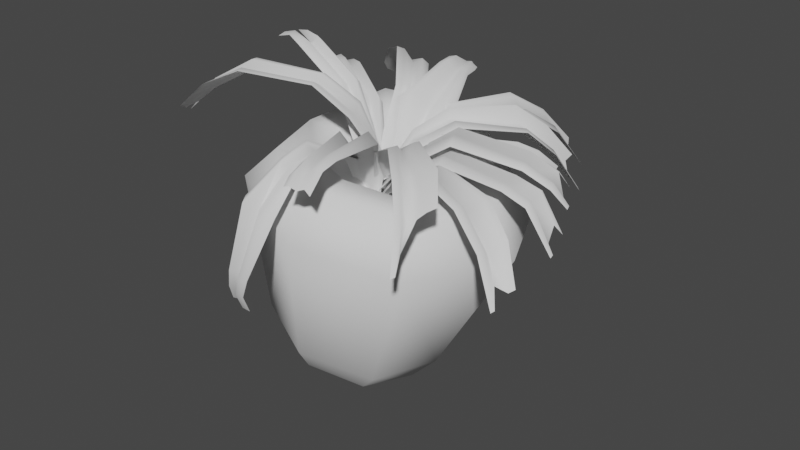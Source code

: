 # Source: Pflanzekokospalme.blend  (saved by Blender 2.80.75; exported with 4.5.12 LTS)
import bpy
from mathutils import Matrix  # noqa: F401  (used for matrix-valued properties, if any)

bpy.ops.wm.read_factory_settings(use_empty=True)
scene = bpy.context.scene
scene.name = 'Scene'

# ---- collections
col_collection = bpy.data.collections.new('Collection'); scene.collection.children.link(col_collection)

# ---- node groups
ng_auto_smooth = bpy.data.node_groups.new('Auto Smooth', 'GeometryNodeTree')
_s = ng_auto_smooth.interface.new_socket(name='Geometry', in_out='OUTPUT', socket_type='NodeSocketGeometry')
_s = ng_auto_smooth.interface.new_socket(name='Geometry', in_out='INPUT', socket_type='NodeSocketGeometry')
_s = ng_auto_smooth.interface.new_socket(name='Angle', in_out='INPUT', socket_type='NodeSocketFloat')
_s.subtype = 'ANGLE'
_s.min_value = 0.0
_s.max_value = 3.142
ng_auto_smooth.is_modifier = True
_N = ng_auto_smooth.nodes; _L = ng_auto_smooth.links
n0 = _N.new('NodeGroupOutput'); n0.name = 'Group Output'; n0.location = (480, -100)
n1 = _N.new('NodeGroupInput'); n1.name = 'Group Input'; n1.location = (-420, -300)
n2 = _N.new('NodeGroupInput'); n2.name = 'Group Input.001'; n2.location = (-60, -100)
n3 = _N.new('GeometryNodeSetShadeSmooth'); n3.name = 'Set Shade Smooth'; n3.location = (120, -100)
n3.domain = 'EDGE'
n4 = _N.new('GeometryNodeSetShadeSmooth'); n4.name = 'Set Shade Smooth.001'; n4.location = (300, -100)
n5 = _N.new('GeometryNodeInputMeshEdgeAngle'); n5.name = 'Edge Angle'; n5.location = (-420, -220)
n6 = _N.new('GeometryNodeInputEdgeSmooth'); n6.name = 'Is Edge Smooth'; n6.location = (-60, -160)
n7 = _N.new('GeometryNodeInputShadeSmooth'); n7.name = 'Is Face Smooth'; n7.location = (-240, -340)
n8 = _N.new('FunctionNodeBooleanMath'); n8.name = 'Boolean Math'; n8.location = (-60, -220)
n9 = _N.new('FunctionNodeCompare'); n9.name = 'Compare'; n9.location = (-240, -180)
n9.operation = 'LESS_EQUAL'
_L.new(n5.outputs[0], n9.inputs[0])
_L.new(n4.outputs[0], n0.inputs[0])
_L.new(n1.outputs[1], n9.inputs[1])
_L.new(n9.outputs[0], n8.inputs[0])
_L.new(n7.outputs[0], n8.inputs[1])
_L.new(n2.outputs[0], n3.inputs[0])
_L.new(n6.outputs[0], n3.inputs[1])
_L.new(n3.outputs[0], n4.inputs[0])
_L.new(n8.outputs[0], n3.inputs[2])
n0.is_active_output = True

# ---- world
world_world = bpy.data.worlds.new('World'); scene.world = world_world
world_world.use_nodes = True; world_world.node_tree.nodes.clear()
_N = world_world.node_tree.nodes; _L = world_world.node_tree.links
n0 = _N.new('ShaderNodeOutputWorld'); n0.name = 'World Output'; n0.location = (300, 300)
n1 = _N.new('ShaderNodeBackground'); n1.name = 'Background'; n1.location = (10, 300)
n1.inputs[0].default_value = (0.05088, 0.05088, 0.05088, 1.0)
_L.new(n1.outputs[0], n0.inputs[0])
n0.is_active_output = True
world_world.color = (0.05088, 0.05088, 0.05088)
world_world.use_sun_shadow = False
world_world.sun_shadow_jitter_overblur = 0.0

# ---- meshes
me_cylinder = bpy.data.meshes.new('Cylinder')
me_cylinder.from_pydata([(-0.4966, 0.9333, -0.8431), (-0.4056, 1.319, 2.136), (0.142, 0.6277, -0.8095), (0.5078, 0.9105, 1.89), (0.3852, -0.009997, -0.7845), (0.853, -0.0006266, 2.067), (0.1021, -0.6007, -0.7992), (0.3392, -0.9201, 1.995), (-0.5738, -0.8256, -0.7965), (-0.4721, -1.321, 2.069), (-1.127, -0.5928, -0.7684), (-1.413, -0.9126, 1.922), (-1.405, -0.03137, -0.7215), (-1.675, -0.07654, 1.828), (-1.101, 0.6226, -0.7977), (-1.387, 0.8863, 2.061), (-0.519, 1.253, -0.4432), (0.3363, 0.8286, -0.3864), (0.6487, -0.01656, -0.3461), (0.3307, -0.8115, -0.3755), (-0.5277, -1.122, -0.3737), (-1.287, -0.7962, -0.3291), (-1.731, -0.0531, -0.2431), (-1.304, 0.822, -0.3713), (-0.459, 1.641, 1.612), (0.7553, 1.194, 1.469), (1.241, -7.692e-08, 1.551), (0.6863, -1.198, 1.514), (-0.4624, -1.703, 1.551), (-1.632, -1.137, 1.519), (-1.954, -0.01052, 1.344), (-1.65, 1.18, 1.612), (-0.4168, 0.8946, 2.039), (0.1952, 0.614, 1.899), (0.4147, -0.001191, 1.998), (0.07412, -0.6185, 1.968), (-0.4813, -0.8879, 2.002), (-1.114, -0.6386, 1.888), (-1.325, -0.06116, 1.859), (-1.085, 0.5913, 1.986), (-0.4401, 0.6887, 1.766), (0.03531, 0.4765, 1.695), (0.2166, -0.0005357, 1.745), (-0.02439, -0.4788, 1.729), (-0.471, -0.6838, 1.747), (-0.9595, -0.494, 1.68), (-1.145, -0.03415, 1.672), (-0.9436, 0.4623, 1.728), (-0.4606, 0.3949, 1.591), (-0.1829, 0.2777, 1.582), (-0.06861, -1.383e-08, 1.589), (-0.1884, -0.278, 1.586), (-0.4624, -0.3938, 1.589), (-0.7424, -0.2816, 1.576), (-0.8563, -0.009785, 1.564), (-0.741, 0.2747, 1.581), (-0.4624, 0.0, 1.254)], [], [(24, 1, 3, 25), (25, 3, 5, 26), (26, 5, 7, 27), (27, 7, 9, 28), (28, 9, 11, 29), (29, 11, 13, 30), (11, 9, 36, 37), (30, 13, 15, 31), (31, 15, 1, 24), (14, 23, 16, 0), (12, 22, 23, 14), (10, 21, 22, 12), (8, 20, 21, 10), (6, 19, 20, 8), (4, 18, 19, 6), (2, 17, 18, 4), (0, 16, 17, 2), (23, 31, 24, 16), (22, 30, 31, 23), (21, 29, 30, 22), (20, 28, 29, 21), (19, 27, 28, 20), (18, 26, 27, 19), (17, 25, 26, 18), (16, 24, 25, 17), (1, 15, 39, 32), (3, 1, 32, 33), (7, 5, 34, 35), (13, 11, 37, 38), (9, 7, 35, 36), (15, 13, 38, 39), (5, 3, 33, 34), (35, 34, 42, 43), (33, 32, 40, 41), (32, 39, 47, 40), (38, 37, 45, 46), (36, 35, 43, 44), (34, 33, 41, 42), (39, 38, 46, 47), (37, 36, 44, 45), (47, 46, 54, 55), (45, 44, 52, 53), (43, 42, 50, 51), (41, 40, 48, 49), (40, 47, 55, 48), (46, 45, 53, 54), (44, 43, 51, 52), (42, 41, 49, 50), (52, 51, 56), (50, 49, 56), (55, 54, 56), (53, 52, 56), (51, 50, 56), (49, 48, 56), (48, 55, 56), (54, 53, 56)])
me_cylinder.polygons.foreach_set('use_smooth', [True] * 56)
_uv = me_cylinder.uv_layers.new(name='UVMap')
_uv.uv.foreach_set('vector', [1.0, 0.946, 1.0, 1.0, 0.875, 1.0, 0.875, 0.946, 0.875, 0.946, 0.875, 1.0, 0.75, 1.0, 0.75, 0.946, 0.75, 0.946, 0.75, 1.0, 0.625, 1.0, 0.625, 0.946, 0.625, 0.946, 0.625, 1.0, 0.5, 1.0, 0.5, 0.946, 0.5, 0.946, 0.5, 1.0, 0.375, 1.0, 0.375, 0.946, 0.375, 0.946, 0.375, 1.0, 0.25, 1.0, 0.25, 0.946, 0.375, 1.0, 0.5, 1.0, 0.5, 1.0, 0.375, 1.0, 0.25, 0.946, 0.25, 1.0, 0.125, 1.0, 0.125, 0.946, 0.125, 0.946, 0.125, 1.0, 0.0, 1.0, 0.0, 0.946, 0.125, 0.5, 0.125, 0.5803, 0.0, 0.5803, 0.0, 0.5, 0.25, 0.5, 0.25, 0.5803, 0.125, 0.5803, 0.125, 0.5, 0.375, 0.5, 0.375, 0.5803, 0.25, 0.5803, 0.25, 0.5, 0.5, 0.5, 0.5, 0.5803, 0.375, 0.5803, 0.375, 0.5, 0.625, 0.5, 0.625, 0.5803, 0.5, 0.5803, 0.5, 0.5, 0.75, 0.5, 0.75, 0.5803, 0.625, 0.5803, 0.625, 0.5, 0.875, 0.5, 0.875, 0.5803, 0.75, 0.5803, 0.75, 0.5, 1.0, 0.5, 1.0, 0.5803, 0.875, 0.5803, 0.875, 0.5, 0.125, 0.5803, 0.125, 0.946, 0.0, 0.946, 0.0, 0.5803, 0.25, 0.5803, 0.25, 0.946, 0.125, 0.946, 0.125, 0.5803, 0.375, 0.5803, 0.375, 0.946, 0.25, 0.946, 0.25, 0.5803, 0.5, 0.5803, 0.5, 0.946, 0.375, 0.946, 0.375, 0.5803, 0.625, 0.5803, 0.625, 0.946, 0.5, 0.946, 0.5, 0.5803, 0.75, 0.5803, 0.75, 0.946, 0.625, 0.946, 0.625, 0.5803, 0.875, 0.5803, 0.875, 0.946, 0.75, 0.946, 0.75, 0.5803, 1.0, 0.5803, 1.0, 0.946, 0.875, 0.946, 0.875, 0.5803, 0.0, 1.0, 0.125, 1.0, 0.125, 1.0, 0.0, 1.0, 0.875, 1.0, 1.0, 1.0, 1.0, 1.0, 0.875, 1.0, 0.625, 1.0, 0.75, 1.0, 0.75, 1.0, 0.625, 1.0, 0.25, 1.0, 0.375, 1.0, 0.375, 1.0, 0.25, 1.0, 0.5, 1.0, 0.625, 1.0, 0.625, 1.0, 0.5, 1.0, 0.125, 1.0, 0.25, 1.0, 0.25, 1.0, 0.125, 1.0, 0.75, 1.0, 0.875, 1.0, 0.875, 1.0, 0.75, 1.0, 0.625, 1.0, 0.75, 1.0, 0.75, 1.0, 0.625, 1.0, 0.875, 1.0, 1.0, 1.0, 1.0, 1.0, 0.875, 1.0, 0.0, 1.0, 0.125, 1.0, 0.125, 1.0, 0.0, 1.0, 0.25, 1.0, 0.375, 1.0, 0.375, 1.0, 0.25, 1.0, 0.5, 1.0, 0.625, 1.0, 0.625, 1.0, 0.5, 1.0, 0.75, 1.0, 0.875, 1.0, 0.875, 1.0, 0.75, 1.0, 0.125, 1.0, 0.25, 1.0, 0.25, 1.0, 0.125, 1.0, 0.375, 1.0, 0.5, 1.0, 0.5, 1.0, 0.375, 1.0, 0.125, 1.0, 0.25, 1.0, 0.25, 1.0, 0.125, 1.0, 0.375, 1.0, 0.5, 1.0, 0.5, 1.0, 0.375, 1.0, 0.625, 1.0, 0.75, 1.0, 0.75, 1.0, 0.625, 1.0, 0.875, 1.0, 1.0, 1.0, 1.0, 1.0, 0.875, 1.0, 0.0, 1.0, 0.125, 1.0, 0.125, 1.0, 0.0, 1.0, 0.25, 1.0, 0.375, 1.0, 0.375, 1.0, 0.25, 1.0, 0.5, 1.0, 0.625, 1.0, 0.625, 1.0, 0.5, 1.0, 0.75, 1.0, 0.875, 1.0, 0.875, 1.0, 0.75, 1.0, 0.5, 1.0, 0.625, 1.0, 0.5, 1.0, 0.75, 1.0, 0.875, 1.0, 0.75, 1.0, 0.125, 1.0, 0.25, 1.0, 0.125, 1.0, 0.375, 1.0, 0.5, 1.0, 0.375, 1.0, 0.625, 1.0, 0.75, 1.0, 0.625, 1.0, 0.875, 1.0, 1.0, 1.0, 0.875, 1.0, 0.0, 1.0, 0.125, 1.0, 0.0, 1.0, 0.25, 1.0, 0.375, 1.0, 0.25, 1.0])
me_cylinder.use_remesh_preserve_volume = False
me_cylinder.use_remesh_preserve_attributes = False
me_cylinder.use_mirror_vertex_groups = False
me_cylinder.update()
me_plane = bpy.data.meshes.new('Plane')
me_plane.from_pydata([(-0.2618, -0.08795, 1.572), (2.044, -0.2022, 1.882), (-0.2781, 0.3044, 1.583), (1.997, 0.1316, 2.019), (0.337, -0.06235, 2.227), (0.3325, 0.3384, 2.227), (-0.2794, 0.2336, 1.646), (1.876, 0.08955, 2.112), (0.326, 0.2702, 2.297), (-0.2715, 0.02113, 1.64), (2.042, -0.145, 1.897), (0.3252, 0.05742, 2.301), (1.567, -0.1525, 2.308), (1.569, 0.2432, 2.367), (1.568, 0.167, 2.41), (1.567, -0.04737, 2.37), (1.211, 0.297, 2.359), (1.212, 0.2136, 2.418), (1.215, -0.02202, 2.398), (1.212, -0.1204, 2.342), (1.915, -0.03829, 1.884), (0.322, 0.1268, 2.242), (-0.2758, 0.08781, 1.581), (1.567, 0.0182, 2.315), (1.214, 0.05142, 2.345), (-0.04766, 0.3257, 1.845), (-0.0441, -0.07709, 1.847), (-0.05632, 0.254, 1.914), (-0.07, 0.06243, 1.939), (-0.07958, 0.1511, 1.893), (-0.3796, -0.005981, 1.323), (-0.3891, 0.2248, 1.33), (-0.3899, 0.1831, 1.367), (-0.3853, 0.05817, 1.363), (-0.3878, 0.09739, 1.329)], [], [(14, 7, 3, 13), (27, 8, 5, 25), (29, 21, 8, 27), (23, 20, 7, 14), (12, 1, 10, 15), (26, 4, 11, 28), (19, 12, 15, 18), (24, 23, 14, 17), (17, 14, 13, 16), (8, 17, 16, 5), (21, 24, 17, 8), (4, 19, 18, 11), (11, 18, 24, 21), (18, 15, 23, 24), (15, 10, 20, 23), (28, 11, 21, 29), (9, 28, 29, 22), (0, 26, 28, 9), (22, 29, 27, 6), (6, 27, 25, 2), (0, 9, 33, 30), (22, 6, 32, 34), (6, 2, 31, 32), (9, 22, 34, 33)])
me_plane.polygons.foreach_set('use_smooth', [True] * 24)
_uv = me_plane.uv_layers.new(name='UVMap')
_uv.uv.foreach_set('vector', [0.8062, 0.8186, 0.9561, 0.8186, 1.0, 1.0, 0.8062, 1.0, 0.08315, 0.8186, 0.2962, 0.8186, 0.2962, 1.0, 0.08315, 1.0, 0.08315, 0.453, 0.2962, 0.453, 0.2962, 0.8186, 0.08315, 0.8186, 0.8062, 0.453, 0.9313, 0.453, 0.9561, 0.8186, 0.8062, 0.8186, 0.8062, 0.0, 1.0, 0.0, 1.0, 0.2841, 0.8062, 0.2841, 0.08315, 0.0, 0.2962, 0.0, 0.2962, 0.2841, 0.08315, 0.2841, 0.611, 0.0, 0.8062, 0.0, 0.8062, 0.2841, 0.611, 0.2841, 0.611, 0.453, 0.8062, 0.453, 0.8062, 0.8186, 0.611, 0.8186, 0.611, 0.8186, 0.8062, 0.8186, 0.8062, 1.0, 0.611, 1.0, 0.2962, 0.8186, 0.611, 0.8186, 0.611, 1.0, 0.2962, 1.0, 0.2962, 0.453, 0.611, 0.453, 0.611, 0.8186, 0.2962, 0.8186, 0.2962, 0.0, 0.611, 0.0, 0.611, 0.2841, 0.2962, 0.2841, 0.2962, 0.2841, 0.611, 0.2841, 0.611, 0.453, 0.2962, 0.453, 0.611, 0.2841, 0.8062, 0.2841, 0.8062, 0.453, 0.611, 0.453, 0.8062, 0.2841, 1.0, 0.2841, 0.9313, 0.453, 0.8062, 0.453, 0.08315, 0.2841, 0.2962, 0.2841, 0.2962, 0.453, 0.08315, 0.453, 0.0, 0.2841, 0.08315, 0.2841, 0.08315, 0.453, 0.0, 0.453, 0.0, 0.0, 0.08315, 0.0, 0.08315, 0.2841, 0.0, 0.2841, 0.0, 0.453, 0.08315, 0.453, 0.08315, 0.8186, 0.0, 0.8186, 0.0, 0.8186, 0.08315, 0.8186, 0.08315, 1.0, 0.0, 1.0, 0.0, 0.0, 0.0, 0.2841, 0.0, 0.2841, 0.0, 0.0, 0.0, 0.453, 0.0, 0.8186, 0.0, 0.8186, 0.0, 0.453, 0.0, 0.8186, 0.0, 1.0, 0.0, 1.0, 0.0, 0.8186, 0.0, 0.2841, 0.0, 0.453, 0.0, 0.453, 0.0, 0.2841])
me_plane.use_remesh_preserve_volume = False
me_plane.use_remesh_preserve_attributes = False
me_plane.use_mirror_vertex_groups = False
me_plane.update()
me_plane_001 = bpy.data.meshes.new('Plane.001')
me_plane_001.from_pydata([(-0.2541, -0.1807, 1.403), (2.229, -0.3694, 1.599), (-0.2813, 0.06069, 1.367), (2.181, -0.03566, 1.798), (0.3588, -0.2496, 2.19), (0.3544, 0.1511, 2.227), (-0.2768, 0.003906, 1.417), (2.15, -0.1004, 1.742), (0.3479, 0.08292, 2.235), (-0.2627, -0.1115, 1.434), (2.227, -0.3123, 1.613), (0.347, -0.1299, 2.239), (1.751, -0.3301, 2.048), (1.753, 0.08622, 2.147), (1.752, 0.006058, 2.127), (1.751, -0.2194, 2.085), (1.233, 0.1491, 2.361), (1.233, 0.04995, 2.359), (1.238, -0.2301, 2.335), (1.234, -0.3471, 2.304), (2.023, -0.212, 1.779), (0.3439, -0.06046, 2.132), (-0.2675, -0.0618, 1.441), (1.751, -0.1505, 1.983), (1.236, -0.1428, 2.235), (-0.02583, 0.1384, 1.845), (-0.02227, -0.2644, 1.847), (-0.03449, 0.06669, 1.852), (-0.04817, -0.1249, 1.877), (-0.05775, -0.03623, 1.784)], [], [(14, 7, 3, 13), (27, 8, 5, 25), (29, 21, 8, 27), (23, 20, 7, 14), (12, 1, 10, 15), (26, 4, 11, 28), (19, 12, 15, 18), (24, 23, 14, 17), (17, 14, 13, 16), (8, 17, 16, 5), (21, 24, 17, 8), (4, 19, 18, 11), (11, 18, 24, 21), (18, 15, 23, 24), (15, 10, 20, 23), (28, 11, 21, 29), (9, 28, 29, 22), (0, 26, 28, 9), (22, 29, 27, 6), (6, 27, 25, 2)])
me_plane_001.polygons.foreach_set('use_smooth', [True] * 20)
_uv = me_plane_001.uv_layers.new(name='UVMap')
_uv.uv.foreach_set('vector', [0.8062, 0.8186, 1.0, 0.8186, 1.0, 1.0, 0.8062, 1.0, 0.08315, 0.8186, 0.2962, 0.8186, 0.2962, 1.0, 0.08315, 1.0, 0.08315, 0.453, 0.2962, 0.453, 0.2962, 0.8186, 0.08315, 0.8186, 0.8062, 0.453, 0.9313, 0.453, 1.0, 0.8186, 0.8062, 0.8186, 0.8062, 0.0, 1.0, 0.0, 1.0, 0.2841, 0.8062, 0.2841, 0.08315, 0.0, 0.2962, 0.0, 0.2962, 0.2841, 0.08315, 0.2841, 0.611, 0.0, 0.8062, 0.0, 0.8062, 0.2841, 0.611, 0.2841, 0.611, 0.453, 0.8062, 0.453, 0.8062, 0.8186, 0.611, 0.8186, 0.611, 0.8186, 0.8062, 0.8186, 0.8062, 1.0, 0.611, 1.0, 0.2962, 0.8186, 0.611, 0.8186, 0.611, 1.0, 0.2962, 1.0, 0.2962, 0.453, 0.611, 0.453, 0.611, 0.8186, 0.2962, 0.8186, 0.2962, 0.0, 0.611, 0.0, 0.611, 0.2841, 0.2962, 0.2841, 0.2962, 0.2841, 0.611, 0.2841, 0.611, 0.453, 0.2962, 0.453, 0.611, 0.2841, 0.8062, 0.2841, 0.8062, 0.453, 0.611, 0.453, 0.8062, 0.2841, 1.0, 0.2841, 0.9313, 0.453, 0.8062, 0.453, 0.08315, 0.2841, 0.2962, 0.2841, 0.2962, 0.453, 0.08315, 0.453, 0.0, 0.2841, 0.08315, 0.2841, 0.08315, 0.453, 0.0, 0.453, 0.0, 0.0, 0.08315, 0.0, 0.08315, 0.2841, 0.0, 0.2841, 0.0, 0.453, 0.08315, 0.453, 0.08315, 0.8186, 0.0, 0.8186, 0.0, 0.8186, 0.08315, 0.8186, 0.08315, 1.0, 0.0, 1.0])
me_plane_001.use_remesh_preserve_volume = False
me_plane_001.use_remesh_preserve_attributes = False
me_plane_001.use_mirror_vertex_groups = False
me_plane_001.update()
me_plane_002 = bpy.data.meshes.new('Plane.002')
me_plane_002.from_pydata([(-0.2373, 0.02478, 1.754), (1.918, -0.102, 2.193), (-0.2536, 0.4172, 1.764), (1.861, 0.1934, 2.305), (0.3615, 0.05038, 2.408), (0.3571, 0.4511, 2.409), (-0.2549, 0.3463, 1.827), (0.3506, 0.3829, 2.504), (-0.247, 0.1339, 1.822), (1.923, -0.04561, 2.214), (0.3498, 0.1701, 2.508), (1.666, -0.149, 2.401), (1.676, 0.2352, 2.451), (1.678, 0.1542, 2.489), (1.673, -0.05561, 2.453), (1.275, 0.3531, 2.494), (1.279, 0.2643, 2.574), (1.281, 0.03111, 2.556), (1.277, -0.06545, 2.477), (1.862, 0.02331, 2.18), (0.3833, 0.2252, 2.392), (-0.1659, 0.2368, 1.757), (1.677, 0.005418, 2.395), (1.318, 0.08002, 2.438), (-0.02312, 0.4384, 2.027), (-0.01956, 0.03564, 2.028), (-0.03177, 0.3667, 2.096), (-0.04546, 0.1752, 2.12), (-0.01534, 0.2572, 2.073), (-0.4174, 0.1388, 1.397), (-0.4236, 0.2898, 1.401), (-0.4241, 0.2626, 1.425), (-0.4211, 0.1808, 1.423), (-0.3687, 0.2205, 1.394)], [], [(13, 3, 12), (26, 7, 5, 24), (28, 20, 7, 26), (22, 19, 13), (11, 1, 9, 14), (25, 4, 10, 27), (18, 11, 14, 17), (23, 22, 13, 16), (16, 13, 12, 15), (7, 16, 15, 5), (20, 23, 16, 7), (4, 18, 17, 10), (10, 17, 23, 20), (17, 14, 22, 23), (14, 9, 19, 22), (27, 10, 20, 28), (8, 27, 28, 21), (0, 25, 27, 8), (21, 28, 26, 6), (6, 26, 24, 2), (0, 8, 32, 29), (21, 6, 31, 33), (6, 2, 30, 31), (8, 21, 33, 32)])
me_plane_002.polygons.foreach_set('use_smooth', [True] * 24)
_uv = me_plane_002.uv_layers.new(name='UVMap')
_uv.uv.foreach_set('vector', [0.8062, 0.8186, 0.8985, 1.0, 0.8062, 1.0, 0.08315, 0.8186, 0.2962, 0.8186, 0.2962, 1.0, 0.08315, 1.0, 0.08315, 0.453, 0.2962, 0.453, 0.2962, 0.8186, 0.08315, 0.8186, 0.8062, 0.453, 0.8837, 0.453, 0.8062, 0.8186, 0.8062, 0.0, 0.9262, 0.0, 0.9262, 0.2841, 0.8062, 0.2841, 0.08315, 0.0, 0.2962, 0.0, 0.2962, 0.2841, 0.08315, 0.2841, 0.611, 0.0, 0.8062, 0.0, 0.8062, 0.2841, 0.611, 0.2841, 0.611, 0.453, 0.8062, 0.453, 0.8062, 0.8186, 0.611, 0.8186, 0.611, 0.8186, 0.8062, 0.8186, 0.8062, 1.0, 0.611, 1.0, 0.2962, 0.8186, 0.611, 0.8186, 0.611, 1.0, 0.2962, 1.0, 0.2962, 0.453, 0.611, 0.453, 0.611, 0.8186, 0.2962, 0.8186, 0.2962, 0.0, 0.611, 0.0, 0.611, 0.2841, 0.2962, 0.2841, 0.2962, 0.2841, 0.611, 0.2841, 0.611, 0.453, 0.2962, 0.453, 0.611, 0.2841, 0.8062, 0.2841, 0.8062, 0.453, 0.611, 0.453, 0.8062, 0.2841, 0.9262, 0.2841, 0.8837, 0.453, 0.8062, 0.453, 0.08315, 0.2841, 0.2962, 0.2841, 0.2962, 0.453, 0.08315, 0.453, 0.0, 0.2841, 0.08315, 0.2841, 0.08315, 0.453, 0.0, 0.453, 0.0, 0.0, 0.08315, 0.0, 0.08315, 0.2841, 0.0, 0.2841, 0.0, 0.453, 0.08315, 0.453, 0.08315, 0.8186, 0.0, 0.8186, 0.0, 0.8186, 0.08315, 0.8186, 0.08315, 1.0, 0.0, 1.0, 0.0, 0.0, 0.0, 0.2841, 0.0, 0.2841, 0.0, 0.0, 0.0, 0.453, 0.0, 0.8186, 0.0, 0.8186, 0.0, 0.453, 0.0, 0.8186, 0.0, 1.0, 0.0, 1.0, 0.0, 0.8186, 0.0, 0.2841, 0.0, 0.453, 0.0, 0.453, 0.0, 0.2841])
me_plane_002.use_remesh_preserve_volume = False
me_plane_002.use_remesh_preserve_attributes = False
me_plane_002.use_mirror_vertex_groups = False
me_plane_002.update()
me_plane_003 = bpy.data.meshes.new('Plane.003')
me_plane_003.from_pydata([(-0.07999, 0.3986, 1.399), (1.892, 0.242, 2.006), (-0.09627, 0.791, 1.409), (1.989, 0.5683, 1.927), (0.5188, 0.4242, 2.053), (0.5144, 0.8249, 2.054), (-0.09757, 0.7201, 1.472), (1.958, 0.5036, 1.996), (0.5079, 0.7567, 2.149), (-0.0897, 0.5077, 1.467), (1.915, 0.3089, 2.019), (0.507, 0.544, 2.152), (1.701, 0.251, 2.07), (1.707, 0.6459, 2.109), (1.71, 0.5625, 2.161), (1.708, 0.3454, 2.13), (1.432, 0.7269, 2.139), (1.436, 0.6381, 2.219), (1.438, 0.4049, 2.201), (1.434, 0.3084, 2.122), (1.904, 0.393, 1.96), (0.5406, 0.599, 2.037), (-0.008647, 0.6106, 1.402), (1.715, 0.4171, 2.065), (1.475, 0.4538, 2.082), (0.1342, 0.8122, 1.672), (0.1377, 0.4094, 1.673), (0.1255, 0.7405, 1.74), (0.1118, 0.549, 1.765), (0.1419, 0.631, 1.717), (-0.2601, 0.5126, 1.042), (-0.2663, 0.6636, 1.046), (-0.2668, 0.6364, 1.07), (-0.2638, 0.5546, 1.068), (-0.2114, 0.5943, 1.039)], [], [(14, 7, 3, 13), (27, 8, 5, 25), (29, 21, 8, 27), (23, 20, 7, 14), (12, 1, 10, 15), (26, 4, 11, 28), (19, 12, 15, 18), (24, 23, 14, 17), (17, 14, 13, 16), (8, 17, 16, 5), (21, 24, 17, 8), (4, 19, 18, 11), (11, 18, 24, 21), (18, 15, 23, 24), (15, 10, 20, 23), (28, 11, 21, 29), (9, 28, 29, 22), (0, 26, 28, 9), (22, 29, 27, 6), (6, 27, 25, 2), (0, 9, 33, 30), (22, 6, 32, 34), (6, 2, 31, 32), (9, 22, 34, 33)])
me_plane_003.polygons.foreach_set('use_smooth', [True] * 24)
_uv = me_plane_003.uv_layers.new(name='UVMap')
_uv.uv.foreach_set('vector', [0.745, 0.8186, 0.8431, 0.8186, 0.8429, 1.0, 0.745, 1.0, 0.08315, 0.8186, 0.2962, 0.8186, 0.2962, 1.0, 0.08315, 1.0, 0.08315, 0.453, 0.2962, 0.453, 0.2962, 0.8186, 0.08315, 0.8186, 0.745, 0.453, 0.837, 0.453, 0.8431, 0.8186, 0.745, 0.8186, 0.745, 0.0, 0.854, 0.0, 0.854, 0.2841, 0.745, 0.2841, 0.08315, 0.0, 0.2962, 0.0, 0.2962, 0.2841, 0.08315, 0.2841, 0.611, 0.0, 0.745, 0.0, 0.745, 0.2841, 0.611, 0.2841, 0.611, 0.453, 0.745, 0.453, 0.745, 0.8186, 0.611, 0.8186, 0.611, 0.8186, 0.745, 0.8186, 0.745, 1.0, 0.611, 1.0, 0.2962, 0.8186, 0.611, 0.8186, 0.611, 1.0, 0.2962, 1.0, 0.2962, 0.453, 0.611, 0.453, 0.611, 0.8186, 0.2962, 0.8186, 0.2962, 0.0, 0.611, 0.0, 0.611, 0.2841, 0.2962, 0.2841, 0.2962, 0.2841, 0.611, 0.2841, 0.611, 0.453, 0.2962, 0.453, 0.611, 0.2841, 0.745, 0.2841, 0.745, 0.453, 0.611, 0.453, 0.745, 0.2841, 0.854, 0.2841, 0.837, 0.453, 0.745, 0.453, 0.08315, 0.2841, 0.2962, 0.2841, 0.2962, 0.453, 0.08315, 0.453, 0.0, 0.2841, 0.08315, 0.2841, 0.08315, 0.453, 0.0, 0.453, 0.0, 0.0, 0.08315, 0.0, 0.08315, 0.2841, 0.0, 0.2841, 0.0, 0.453, 0.08315, 0.453, 0.08315, 0.8186, 0.0, 0.8186, 0.0, 0.8186, 0.08315, 0.8186, 0.08315, 1.0, 0.0, 1.0, 0.0, 0.0, 0.0, 0.2841, 0.0, 0.2841, 0.0, 0.0, 0.0, 0.453, 0.0, 0.8186, 0.0, 0.8186, 0.0, 0.453, 0.0, 0.8186, 0.0, 1.0, 0.0, 1.0, 0.0, 0.8186, 0.0, 0.2841, 0.0, 0.453, 0.0, 0.453, 0.0, 0.2841])
me_plane_003.use_remesh_preserve_volume = False
me_plane_003.use_remesh_preserve_attributes = False
me_plane_003.use_mirror_vertex_groups = False
me_plane_003.update()
me_plane_004 = bpy.data.meshes.new('Plane.004')
me_plane_004.from_pydata([(-0.08398, 0.3418, 1.686), (2.251, -0.1649, 1.713), (-0.1111, 0.5832, 1.65), (2.268, 0.2908, 1.964), (0.5783, 0.2943, 2.368), (0.5763, 0.6831, 2.427), (-0.1066, 0.5264, 1.7), (2.135, 0.1856, 1.943), (0.5761, 0.6178, 2.421), (-0.09259, 0.411, 1.717), (2.249, -0.1074, 1.728), (0.5789, 0.4126, 2.405), (1.857, -0.01656, 2.166), (1.888, 0.4624, 2.302), (1.876, 0.3456, 2.252), (1.856, 0.07753, 2.183), (1.447, 0.6048, 2.521), (1.45, 0.4779, 2.484), (1.447, 0.1748, 2.443), (1.436, 0.07705, 2.44), (2.061, 0.0004515, 1.878), (0.5723, 0.4799, 2.307), (-0.09736, 0.4607, 1.724), (1.844, 0.1344, 2.084), (1.44, 0.2478, 2.332), (0.1523, 0.6618, 2.117), (0.1546, 0.2627, 2.112), (0.1457, 0.5909, 2.119), (0.1339, 0.4015, 2.137), (0.1174, 0.4878, 2.057), (-0.2482, 0.4205, 1.464), (-0.2578, 0.5059, 1.451), (-0.2562, 0.4858, 1.469), (-0.2512, 0.445, 1.475), (-0.2529, 0.4626, 1.477), (2.13, 0.07235, 1.87), (0.5765, 0.5521, 2.363), (1.86, 0.2383, 2.165), (1.447, 0.3587, 2.4), (-0.1022, 0.4948, 1.712), (0.1322, 0.5415, 2.089), (-0.2546, 0.4747, 1.473)], [], [(14, 7, 3, 13), (27, 8, 5, 25), (40, 36, 8, 27), (37, 35, 7, 14), (12, 1, 10, 15), (26, 4, 11, 28), (19, 12, 15, 18), (38, 37, 14, 17), (17, 14, 13, 16), (8, 17, 16, 5), (36, 38, 17, 8), (4, 19, 18, 11), (11, 18, 24, 21), (18, 15, 23, 24), (15, 10, 20, 23), (28, 11, 21, 29), (9, 28, 29, 22), (0, 26, 28, 9), (39, 40, 27, 6), (6, 27, 25, 2), (9, 22, 34, 33), (0, 9, 33, 30), (39, 6, 32, 41), (6, 2, 31, 32), (22, 39, 41, 34), (22, 29, 40, 39), (21, 24, 38, 36), (24, 23, 37, 38), (23, 20, 35, 37), (29, 21, 36, 40)])
me_plane_004.polygons.foreach_set('use_smooth', [True] * 30)
_uv = me_plane_004.uv_layers.new(name='UVMap')
_uv.uv.foreach_set('vector', [0.8062, 0.8186, 0.962, 0.8186, 1.0, 1.0, 0.8062, 1.0, 0.08315, 0.8186, 0.2962, 0.8186, 0.2962, 1.0, 0.08315, 1.0, 0.08315, 0.6432, 0.2962, 0.6432, 0.2962, 0.8186, 0.08315, 0.8186, 0.8062, 0.6432, 0.967, 0.6432, 0.962, 0.8186, 0.8062, 0.8186, 0.8062, 0.0, 1.0, 0.0, 1.0, 0.2841, 0.8062, 0.2841, 0.08315, 0.0, 0.2962, 0.0, 0.2962, 0.2841, 0.08315, 0.2841, 0.611, 0.0, 0.8062, 0.0, 0.8062, 0.2841, 0.611, 0.2841, 0.611, 0.6432, 0.8062, 0.6432, 0.8062, 0.8186, 0.611, 0.8186, 0.611, 0.8186, 0.8062, 0.8186, 0.8062, 1.0, 0.611, 1.0, 0.2962, 0.8186, 0.611, 0.8186, 0.611, 1.0, 0.2962, 1.0, 0.2962, 0.6432, 0.611, 0.6432, 0.611, 0.8186, 0.2962, 0.8186, 0.2962, 0.0, 0.611, 0.0, 0.611, 0.2841, 0.2962, 0.2841, 0.2962, 0.2841, 0.611, 0.2841, 0.611, 0.453, 0.2962, 0.453, 0.611, 0.2841, 0.8062, 0.2841, 0.8062, 0.453, 0.611, 0.453, 0.8062, 0.2841, 1.0, 0.2841, 0.9313, 0.453, 0.8062, 0.453, 0.08315, 0.2841, 0.2962, 0.2841, 0.2962, 0.453, 0.08315, 0.453, 0.0, 0.2841, 0.08315, 0.2841, 0.08315, 0.453, 0.0, 0.453, 0.0, 0.0, 0.08315, 0.0, 0.08315, 0.2841, 0.0, 0.2841, 0.0, 0.6432, 0.08315, 0.6432, 0.08315, 0.8186, 0.0, 0.8186, 0.0, 0.8186, 0.08315, 0.8186, 0.08315, 1.0, 0.0, 1.0, 0.0, 0.2841, 0.0, 0.453, 0.0, 0.453, 0.0, 0.2841, 0.0, 0.0, 0.0, 0.2841, 0.0, 0.2841, 0.0, 0.0, 0.0, 0.6432, 0.0, 0.8186, 0.0, 0.8186, 0.0, 0.6432, 0.0, 0.8186, 0.0, 1.0, 0.0, 1.0, 0.0, 0.8186, 0.0, 0.453, 0.0, 0.6432, 0.0, 0.6432, 0.0, 0.453, 0.0, 0.453, 0.08315, 0.453, 0.08315, 0.6432, 0.0, 0.6432, 0.2962, 0.453, 0.611, 0.453, 0.611, 0.6432, 0.2962, 0.6432, 0.611, 0.453, 0.8062, 0.453, 0.8062, 0.6432, 0.611, 0.6432, 0.8062, 0.453, 0.9313, 0.453, 0.967, 0.6432, 0.8062, 0.6432, 0.08315, 0.453, 0.2962, 0.453, 0.2962, 0.6432, 0.08315, 0.6432])
me_plane_004.use_remesh_preserve_volume = False
me_plane_004.use_remesh_preserve_attributes = False
me_plane_004.use_mirror_vertex_groups = False
me_plane_004.update()
me_plane_005 = bpy.data.meshes.new('Plane.005')
me_plane_005.from_pydata([(-0.03569, 0.3453, 1.498), (2.684, 0.1386, 1.712), (-0.06543, 0.6097, 1.458), (2.632, 0.5042, 1.93), (0.6357, 0.2698, 2.36), (0.6308, 0.7088, 2.4), (-0.06052, 0.5475, 1.513), (2.597, 0.4333, 1.869), (0.6237, 0.6341, 2.409), (-0.04513, 0.4211, 1.532), (2.681, 0.2012, 1.728), (0.6228, 0.401, 2.413), (2.161, 0.1817, 2.204), (2.163, 0.6377, 2.313), (2.162, 0.5499, 2.29), (2.16, 0.3029, 2.244), (1.593, 0.7066, 2.547), (1.594, 0.598, 2.544), (1.598, 0.2912, 2.518), (1.595, 0.1631, 2.484), (2.458, 0.3111, 1.909), (0.6193, 0.477, 2.296), (-0.05035, 0.4756, 1.539), (2.16, 0.3784, 2.133), (1.597, 0.3868, 2.409), (0.2144, 0.6948, 1.982), (0.2183, 0.2537, 1.983), (0.2049, 0.6163, 1.989), (0.1899, 0.4065, 2.017), (0.1794, 0.5036, 1.914)], [], [(14, 7, 3, 13), (27, 8, 5, 25), (29, 21, 8, 27), (23, 20, 7, 14), (12, 1, 10, 15), (26, 4, 11, 28), (19, 12, 15, 18), (24, 23, 14, 17), (17, 14, 13, 16), (8, 17, 16, 5), (21, 24, 17, 8), (4, 19, 18, 11), (11, 18, 24, 21), (18, 15, 23, 24), (15, 10, 20, 23), (28, 11, 21, 29), (9, 28, 29, 22), (0, 26, 28, 9), (22, 29, 27, 6), (6, 27, 25, 2)])
me_plane_005.polygons.foreach_set('use_smooth', [True] * 20)
_uv = me_plane_005.uv_layers.new(name='UVMap')
_uv.uv.foreach_set('vector', [0.8062, 0.8186, 1.0, 0.8186, 1.0, 1.0, 0.8062, 1.0, 0.08315, 0.8186, 0.2962, 0.8186, 0.2962, 1.0, 0.08315, 1.0, 0.08315, 0.453, 0.2962, 0.453, 0.2962, 0.8186, 0.08315, 0.8186, 0.8062, 0.453, 0.9313, 0.453, 1.0, 0.8186, 0.8062, 0.8186, 0.8062, 0.0, 1.0, 0.0, 1.0, 0.2841, 0.8062, 0.2841, 0.08315, 0.0, 0.2962, 0.0, 0.2962, 0.2841, 0.08315, 0.2841, 0.611, 0.0, 0.8062, 0.0, 0.8062, 0.2841, 0.611, 0.2841, 0.611, 0.453, 0.8062, 0.453, 0.8062, 0.8186, 0.611, 0.8186, 0.611, 0.8186, 0.8062, 0.8186, 0.8062, 1.0, 0.611, 1.0, 0.2962, 0.8186, 0.611, 0.8186, 0.611, 1.0, 0.2962, 1.0, 0.2962, 0.453, 0.611, 0.453, 0.611, 0.8186, 0.2962, 0.8186, 0.2962, 0.0, 0.611, 0.0, 0.611, 0.2841, 0.2962, 0.2841, 0.2962, 0.2841, 0.611, 0.2841, 0.611, 0.453, 0.2962, 0.453, 0.611, 0.2841, 0.8062, 0.2841, 0.8062, 0.453, 0.611, 0.453, 0.8062, 0.2841, 1.0, 0.2841, 0.9313, 0.453, 0.8062, 0.453, 0.08315, 0.2841, 0.2962, 0.2841, 0.2962, 0.453, 0.08315, 0.453, 0.0, 0.2841, 0.08315, 0.2841, 0.08315, 0.453, 0.0, 0.453, 0.0, 0.0, 0.08315, 0.0, 0.08315, 0.2841, 0.0, 0.2841, 0.0, 0.453, 0.08315, 0.453, 0.08315, 0.8186, 0.0, 0.8186, 0.0, 0.8186, 0.08315, 0.8186, 0.08315, 1.0, 0.0, 1.0])
me_plane_005.use_remesh_preserve_volume = False
me_plane_005.use_remesh_preserve_attributes = False
me_plane_005.use_mirror_vertex_groups = False
me_plane_005.update()
me_plane_006 = bpy.data.meshes.new('Plane.006')
me_plane_006.from_pydata([(0.6623, 0.2772, 1.451), (2.635, 0.1206, 2.058), (0.646, 0.6696, 1.461), (2.721, 0.3735, 1.986), (1.26, 0.1389, 2.073), (1.252, 0.8577, 2.073), (0.6447, 0.5988, 1.524), (2.661, 0.2873, 2.065), (1.28, 0.733, 2.215), (0.6526, 0.3863, 1.519), (2.657, 0.1875, 2.071), (1.239, 0.3537, 2.25), (2.443, 0.1297, 2.121), (2.45, 0.5246, 2.161), (2.453, 0.4412, 2.213), (2.45, 0.224, 2.182), (2.174, 0.6056, 2.191), (2.218, 0.5144, 2.242), (2.181, 0.2836, 2.253), (2.176, 0.187, 2.173), (2.91, 0.2263, 1.938), (1.299, 0.4525, 2.044), (0.7336, 0.4893, 1.454), (2.457, 0.2957, 2.117), (2.218, 0.3325, 2.134), (0.8764, 0.6909, 1.724), (0.88, 0.2881, 1.725), (0.8678, 0.6192, 1.792), (0.8541, 0.4276, 1.817), (0.8842, 0.5096, 1.769), (0.4822, 0.3913, 1.094), (0.4759, 0.5423, 1.098), (0.4754, 0.515, 1.122), (0.4785, 0.4333, 1.12), (0.5309, 0.4729, 1.09)], [], [(14, 7, 3, 13), (27, 8, 5, 25), (29, 21, 8, 27), (23, 20, 7, 14), (12, 1, 10, 15), (26, 4, 11, 28), (19, 12, 15, 18), (24, 23, 14, 17), (17, 14, 13, 16), (8, 17, 16, 5), (21, 24, 17, 8), (4, 19, 18, 11), (11, 18, 24, 21), (18, 15, 23, 24), (15, 10, 20, 23), (28, 11, 21, 29), (9, 28, 29, 22), (0, 26, 28, 9), (22, 29, 27, 6), (6, 27, 25, 2), (0, 9, 33, 30), (22, 6, 32, 34), (6, 2, 31, 32), (9, 22, 34, 33)])
me_plane_006.polygons.foreach_set('use_smooth', [True] * 24)
_uv = me_plane_006.uv_layers.new(name='UVMap')
_uv.uv.foreach_set('vector', [0.745, 0.8186, 0.8431, 0.8186, 0.8429, 1.0, 0.745, 1.0, 0.08315, 0.8186, 0.2962, 0.8186, 0.2962, 1.0, 0.08315, 1.0, 0.08315, 0.453, 0.2962, 0.453, 0.2962, 0.8186, 0.08315, 0.8186, 0.745, 0.453, 0.837, 0.453, 0.8431, 0.8186, 0.745, 0.8186, 0.745, 0.0, 0.854, 0.0, 0.854, 0.2841, 0.745, 0.2841, 0.08315, 0.0, 0.2962, 0.0, 0.2962, 0.2841, 0.08315, 0.2841, 0.611, 0.0, 0.745, 0.0, 0.745, 0.2841, 0.611, 0.2841, 0.611, 0.453, 0.745, 0.453, 0.745, 0.8186, 0.611, 0.8186, 0.611, 0.8186, 0.745, 0.8186, 0.745, 1.0, 0.611, 1.0, 0.2962, 0.8186, 0.611, 0.8186, 0.611, 1.0, 0.2962, 1.0, 0.2962, 0.453, 0.611, 0.453, 0.611, 0.8186, 0.2962, 0.8186, 0.2962, 0.0, 0.611, 0.0, 0.611, 0.2841, 0.2962, 0.2841, 0.2962, 0.2841, 0.611, 0.2841, 0.611, 0.453, 0.2962, 0.453, 0.611, 0.2841, 0.745, 0.2841, 0.745, 0.453, 0.611, 0.453, 0.745, 0.2841, 0.854, 0.2841, 0.837, 0.453, 0.745, 0.453, 0.08315, 0.2841, 0.2962, 0.2841, 0.2962, 0.453, 0.08315, 0.453, 0.0, 0.2841, 0.08315, 0.2841, 0.08315, 0.453, 0.0, 0.453, 0.0, 0.0, 0.08315, 0.0, 0.08315, 0.2841, 0.0, 0.2841, 0.0, 0.453, 0.08315, 0.453, 0.08315, 0.8186, 0.0, 0.8186, 0.0, 0.8186, 0.08315, 0.8186, 0.08315, 1.0, 0.0, 1.0, 0.0, 0.0, 0.0, 0.2841, 0.0, 0.2841, 0.0, 0.0, 0.0, 0.453, 0.0, 0.8186, 0.0, 0.8186, 0.0, 0.453, 0.0, 0.8186, 0.0, 1.0, 0.0, 1.0, 0.0, 0.8186, 0.0, 0.2841, 0.0, 0.453, 0.0, 0.453, 0.0, 0.2841])
me_plane_006.use_remesh_preserve_volume = False
me_plane_006.use_remesh_preserve_attributes = False
me_plane_006.use_mirror_vertex_groups = False
me_plane_006.update()
me_plane_007 = bpy.data.meshes.new('Plane.007')
me_plane_007.from_pydata([(0.454, 0.4146, 1.432), (3.173, 0.2079, 1.646), (0.4243, 0.679, 1.392), (3.122, 0.5735, 1.864), (1.065, 0.3073, 2.345), (1.065, 0.7488, 2.381), (0.4292, 0.6168, 1.447), (3.087, 0.5026, 1.803), (1.051, 0.67, 2.397), (0.4446, 0.4904, 1.466), (3.171, 0.2705, 1.662), (1.044, 0.4339, 2.405), (2.651, 0.251, 2.138), (2.649, 0.7024, 2.252), (2.648, 0.6151, 2.229), (2.65, 0.3717, 2.179), (2.04, 0.7218, 2.541), (2.037, 0.6099, 2.542), (2.059, 0.3244, 2.492), (2.067, 0.2113, 2.442), (2.948, 0.3804, 1.844), (1.034, 0.5063, 2.295), (0.4393, 0.5449, 1.474), (2.65, 0.4477, 2.068), (2.052, 0.4139, 2.39), (0.692, 0.7577, 1.927), (0.6958, 0.3165, 1.928), (0.6798, 0.6778, 1.936), (0.6627, 0.4668, 1.965), (0.6599, 0.568, 1.856)], [], [(14, 7, 3, 13), (27, 8, 5, 25), (29, 21, 8, 27), (23, 20, 7, 14), (12, 1, 10, 15), (26, 4, 11, 28), (19, 12, 15, 18), (24, 23, 14, 17), (17, 14, 13, 16), (8, 17, 16, 5), (21, 24, 17, 8), (4, 19, 18, 11), (11, 18, 24, 21), (18, 15, 23, 24), (15, 10, 20, 23), (28, 11, 21, 29), (9, 28, 29, 22), (0, 26, 28, 9), (22, 29, 27, 6), (6, 27, 25, 2)])
me_plane_007.polygons.foreach_set('use_smooth', [True] * 20)
_uv = me_plane_007.uv_layers.new(name='UVMap')
_uv.uv.foreach_set('vector', [0.8062, 0.8186, 1.0, 0.8186, 1.0, 1.0, 0.8062, 1.0, 0.08315, 0.8186, 0.2962, 0.8186, 0.2962, 1.0, 0.08315, 1.0, 0.08315, 0.453, 0.2962, 0.453, 0.2962, 0.8186, 0.08315, 0.8186, 0.8062, 0.453, 0.9313, 0.453, 1.0, 0.8186, 0.8062, 0.8186, 0.8062, 0.0, 1.0, 0.0, 1.0, 0.2841, 0.8062, 0.2841, 0.08315, 0.0, 0.2962, 0.0, 0.2962, 0.2841, 0.08315, 0.2841, 0.611, 0.0, 0.8062, 0.0, 0.8062, 0.2841, 0.611, 0.2841, 0.611, 0.453, 0.8062, 0.453, 0.8062, 0.8186, 0.611, 0.8186, 0.611, 0.8186, 0.8062, 0.8186, 0.8062, 1.0, 0.611, 1.0, 0.2962, 0.8186, 0.611, 0.8186, 0.611, 1.0, 0.2962, 1.0, 0.2962, 0.453, 0.611, 0.453, 0.611, 0.8186, 0.2962, 0.8186, 0.2962, 0.0, 0.611, 0.0, 0.611, 0.2841, 0.2962, 0.2841, 0.2962, 0.2841, 0.611, 0.2841, 0.611, 0.453, 0.2962, 0.453, 0.611, 0.2841, 0.8062, 0.2841, 0.8062, 0.453, 0.611, 0.453, 0.8062, 0.2841, 1.0, 0.2841, 0.9313, 0.453, 0.8062, 0.453, 0.08315, 0.2841, 0.2962, 0.2841, 0.2962, 0.453, 0.08315, 0.453, 0.0, 0.2841, 0.08315, 0.2841, 0.08315, 0.453, 0.0, 0.453, 0.0, 0.0, 0.08315, 0.0, 0.08315, 0.2841, 0.0, 0.2841, 0.0, 0.453, 0.08315, 0.453, 0.08315, 0.8186, 0.0, 0.8186, 0.0, 0.8186, 0.08315, 0.8186, 0.08315, 1.0, 0.0, 1.0])
me_plane_007.use_remesh_preserve_volume = False
me_plane_007.use_remesh_preserve_attributes = False
me_plane_007.use_mirror_vertex_groups = False
me_plane_007.update()
me_plane_008 = bpy.data.meshes.new('Plane.008')
me_plane_008.from_pydata([(-0.09048, -0.2147, 1.75), (2.244, -0.7214, 1.777), (-0.1176, 0.02665, 1.714), (0.5718, -0.2622, 2.432), (0.5698, 0.1266, 2.491), (-0.1131, -0.03013, 1.764), (0.5696, 0.06134, 2.485), (-0.0991, -0.1455, 1.781), (2.243, -0.6639, 1.792), (0.5724, -0.1439, 2.469), (1.85, -0.5731, 2.229), (1.882, -0.09414, 2.365), (1.87, -0.2109, 2.316), (1.849, -0.479, 2.247), (1.44, 0.04826, 2.584), (1.443, -0.07865, 2.548), (1.44, -0.3817, 2.506), (1.43, -0.4795, 2.504), (2.054, -0.5561, 1.941), (0.5658, -0.07662, 2.371), (-0.1039, -0.09584, 1.788), (1.838, -0.4221, 2.148), (1.434, -0.3087, 2.396), (0.1458, 0.1053, 2.18), (0.1481, -0.2938, 2.176), (0.1392, 0.03438, 2.183), (0.1274, -0.155, 2.201), (0.1109, -0.06871, 2.121), (-0.2547, -0.136, 1.528), (-0.2643, -0.0506, 1.515), (-0.2627, -0.07069, 1.533), (-0.2577, -0.1115, 1.539), (-0.2594, -0.09394, 1.541), (0.57, -0.004399, 2.426), (1.854, -0.3182, 2.229), (1.44, -0.1978, 2.464), (-0.1087, -0.06166, 1.775), (0.1257, -0.01501, 2.153), (-0.2611, -0.08185, 1.537)], [], [(25, 6, 4, 23), (37, 33, 6, 25), (10, 1, 8, 13), (24, 3, 9, 26), (17, 10, 13, 16), (35, 34, 12, 15), (15, 12, 11, 14), (6, 15, 14, 4), (33, 35, 15, 6), (3, 17, 16, 9), (9, 16, 22, 19), (16, 13, 21, 22), (13, 8, 18, 21), (26, 9, 19, 27), (7, 26, 27, 20), (0, 24, 26, 7), (36, 37, 25, 5), (5, 25, 23, 2), (7, 20, 32, 31), (0, 7, 31, 28), (36, 5, 30, 38), (5, 2, 29, 30), (20, 36, 38, 32), (20, 27, 37, 36), (19, 22, 35, 33), (22, 21, 34, 35), (21, 18, 34), (27, 19, 33, 37)])
me_plane_008.polygons.foreach_set('use_smooth', [True] * 28)
_uv = me_plane_008.uv_layers.new(name='UVMap')
_uv.uv.foreach_set('vector', [0.08315, 0.8186, 0.2962, 0.8186, 0.2962, 1.0, 0.08315, 1.0, 0.08315, 0.6432, 0.2962, 0.6432, 0.2962, 0.8186, 0.08315, 0.8186, 0.8062, 0.0, 1.0, 0.0, 1.0, 0.2841, 0.8062, 0.2841, 0.08315, 0.0, 0.2962, 0.0, 0.2962, 0.2841, 0.08315, 0.2841, 0.611, 0.0, 0.8062, 0.0, 0.8062, 0.2841, 0.611, 0.2841, 0.611, 0.6432, 0.8062, 0.6432, 0.8062, 0.8186, 0.611, 0.8186, 0.611, 0.8186, 0.8062, 0.8186, 0.8062, 1.0, 0.611, 1.0, 0.2962, 0.8186, 0.611, 0.8186, 0.611, 1.0, 0.2962, 1.0, 0.2962, 0.6432, 0.611, 0.6432, 0.611, 0.8186, 0.2962, 0.8186, 0.2962, 0.0, 0.611, 0.0, 0.611, 0.2841, 0.2962, 0.2841, 0.2962, 0.2841, 0.611, 0.2841, 0.611, 0.453, 0.2962, 0.453, 0.611, 0.2841, 0.8062, 0.2841, 0.8062, 0.453, 0.611, 0.453, 0.8062, 0.2841, 1.0, 0.2841, 0.9313, 0.453, 0.8062, 0.453, 0.08315, 0.2841, 0.2962, 0.2841, 0.2962, 0.453, 0.08315, 0.453, 0.0, 0.2841, 0.08315, 0.2841, 0.08315, 0.453, 0.0, 0.453, 0.0, 0.0, 0.08315, 0.0, 0.08315, 0.2841, 0.0, 0.2841, 0.0, 0.6432, 0.08315, 0.6432, 0.08315, 0.8186, 0.0, 0.8186, 0.0, 0.8186, 0.08315, 0.8186, 0.08315, 1.0, 0.0, 1.0, 0.0, 0.2841, 0.0, 0.453, 0.0, 0.453, 0.0, 0.2841, 0.0, 0.0, 0.0, 0.2841, 0.0, 0.2841, 0.0, 0.0, 0.0, 0.6432, 0.0, 0.8186, 0.0, 0.8186, 0.0, 0.6432, 0.0, 0.8186, 0.0, 1.0, 0.0, 1.0, 0.0, 0.8186, 0.0, 0.453, 0.0, 0.6432, 0.0, 0.6432, 0.0, 0.453, 0.0, 0.453, 0.08315, 0.453, 0.08315, 0.6432, 0.0, 0.6432, 0.2962, 0.453, 0.611, 0.453, 0.611, 0.6432, 0.2962, 0.6432, 0.611, 0.453, 0.8062, 0.453, 0.8062, 0.6432, 0.611, 0.6432, 0.8062, 0.453, 0.9313, 0.453, 0.8062, 0.6432, 0.08315, 0.453, 0.2962, 0.453, 0.2962, 0.6432, 0.08315, 0.6432])
me_plane_008.use_remesh_preserve_volume = False
me_plane_008.use_remesh_preserve_attributes = False
me_plane_008.use_mirror_vertex_groups = False
me_plane_008.update()
me_plane_009 = bpy.data.meshes.new('Plane.009')
me_plane_009.from_pydata([(0.1921, -0.2443, 1.666), (2.164, -0.4009, 2.273), (0.1758, 0.1481, 1.676), (2.261, -0.07461, 2.194), (0.7883, -0.3541, 2.3), (0.781, 0.3043, 2.301), (0.1745, 0.07722, 1.739), (2.23, -0.1393, 2.263), (0.7703, 0.1923, 2.457), (0.1824, -0.1352, 1.734), (2.187, -0.334, 2.286), (0.769, -0.1573, 2.463), (1.973, -0.3919, 2.337), (1.98, 0.003063, 2.376), (1.982, -0.08037, 2.428), (1.98, -0.2975, 2.397), (1.704, 0.08406, 2.406), (1.708, -0.004771, 2.486), (1.71, -0.238, 2.468), (1.706, -0.3345, 2.388), (2.177, -0.2499, 2.227), (0.8241, -0.06685, 2.274), (0.2634, -0.03229, 1.669), (1.987, -0.2258, 2.332), (1.747, -0.1891, 2.349), (0.4062, 0.1693, 1.939), (0.4098, -0.2334, 1.94), (0.3976, 0.09763, 2.007), (0.3839, -0.09392, 2.032), (0.414, -0.0119, 1.984), (0.01198, -0.1302, 1.309), (0.005713, 0.02075, 1.313), (0.005212, -0.006519, 1.337), (0.008243, -0.08827, 1.335), (0.06068, -0.0486, 1.306)], [], [(14, 7, 3, 13), (27, 8, 5, 25), (29, 21, 8, 27), (23, 20, 7, 14), (12, 1, 10, 15), (26, 4, 11, 28), (19, 12, 15, 18), (24, 23, 14, 17), (17, 14, 13, 16), (8, 17, 16, 5), (21, 24, 17, 8), (4, 19, 18, 11), (11, 18, 24, 21), (18, 15, 23, 24), (15, 10, 20, 23), (28, 11, 21, 29), (9, 28, 29, 22), (0, 26, 28, 9), (22, 29, 27, 6), (6, 27, 25, 2), (0, 9, 33, 30), (22, 6, 32, 34), (6, 2, 31, 32), (9, 22, 34, 33)])
me_plane_009.polygons.foreach_set('use_smooth', [True] * 24)
_uv = me_plane_009.uv_layers.new(name='UVMap')
_uv.uv.foreach_set('vector', [0.745, 0.8186, 0.8431, 0.8186, 0.8429, 1.0, 0.745, 1.0, 0.08315, 0.8186, 0.2962, 0.8186, 0.2962, 1.0, 0.08315, 1.0, 0.08315, 0.453, 0.2962, 0.453, 0.2962, 0.8186, 0.08315, 0.8186, 0.745, 0.453, 0.837, 0.453, 0.8431, 0.8186, 0.745, 0.8186, 0.745, 0.0, 0.854, 0.0, 0.854, 0.2841, 0.745, 0.2841, 0.08315, 0.0, 0.2962, 0.0, 0.2962, 0.2841, 0.08315, 0.2841, 0.611, 0.0, 0.745, 0.0, 0.745, 0.2841, 0.611, 0.2841, 0.611, 0.453, 0.745, 0.453, 0.745, 0.8186, 0.611, 0.8186, 0.611, 0.8186, 0.745, 0.8186, 0.745, 1.0, 0.611, 1.0, 0.2962, 0.8186, 0.611, 0.8186, 0.611, 1.0, 0.2962, 1.0, 0.2962, 0.453, 0.611, 0.453, 0.611, 0.8186, 0.2962, 0.8186, 0.2962, 0.0, 0.611, 0.0, 0.611, 0.2841, 0.2962, 0.2841, 0.2962, 0.2841, 0.611, 0.2841, 0.611, 0.453, 0.2962, 0.453, 0.611, 0.2841, 0.745, 0.2841, 0.745, 0.453, 0.611, 0.453, 0.745, 0.2841, 0.854, 0.2841, 0.837, 0.453, 0.745, 0.453, 0.08315, 0.2841, 0.2962, 0.2841, 0.2962, 0.453, 0.08315, 0.453, 0.0, 0.2841, 0.08315, 0.2841, 0.08315, 0.453, 0.0, 0.453, 0.0, 0.0, 0.08315, 0.0, 0.08315, 0.2841, 0.0, 0.2841, 0.0, 0.453, 0.08315, 0.453, 0.08315, 0.8186, 0.0, 0.8186, 0.0, 0.8186, 0.08315, 0.8186, 0.08315, 1.0, 0.0, 1.0, 0.0, 0.0, 0.0, 0.2841, 0.0, 0.2841, 0.0, 0.0, 0.0, 0.453, 0.0, 0.8186, 0.0, 0.8186, 0.0, 0.453, 0.0, 0.8186, 0.0, 1.0, 0.0, 1.0, 0.0, 0.8186, 0.0, 0.2841, 0.0, 0.453, 0.0, 0.453, 0.0, 0.2841])
me_plane_009.use_remesh_preserve_volume = False
me_plane_009.use_remesh_preserve_attributes = False
me_plane_009.use_mirror_vertex_groups = False
me_plane_009.update()
me_plane_010 = bpy.data.meshes.new('Plane.010')
me_plane_010.from_pydata([(0.8355, -0.04989, 1.739), (2.808, -0.2065, 2.347), (0.8192, 0.3425, 1.75), (2.905, 0.1198, 2.268), (1.434, -0.0243, 2.394), (1.43, 0.3765, 2.394), (0.8179, 0.2716, 1.813), (2.873, 0.05507, 2.337), (1.423, 0.3083, 2.49), (0.8258, 0.05919, 1.807), (2.831, -0.1396, 2.36), (1.423, 0.09547, 2.493), (2.617, -0.1975, 2.41), (2.623, 0.1975, 2.45), (2.626, 0.114, 2.501), (2.623, -0.1031, 2.471), (2.348, 0.2785, 2.48), (2.352, 0.1896, 2.56), (2.354, -0.04357, 2.542), (2.349, -0.1401, 2.462), (1.456, 0.1505, 2.378), (0.9068, 0.1621, 1.743), (2.391, 0.005345, 2.423), (2.391, 0.005345, 2.423), (1.05, 0.3637, 2.012), (1.053, -0.03904, 2.014), (1.041, 0.292, 2.081), (1.027, 0.1005, 2.106), (1.057, 0.1825, 2.058), (0.6554, 0.06416, 1.382), (0.6491, 0.2151, 1.386), (0.6486, 0.1879, 1.411), (0.6517, 0.1061, 1.409), (0.7041, 0.1458, 1.379)], [], [(14, 7, 3, 13), (26, 8, 5, 24), (28, 20, 8, 26), (22, 7, 14), (12, 1, 10, 15), (25, 4, 11, 27), (19, 12, 15, 18), (23, 22, 14, 17), (17, 14, 13, 16), (8, 17, 16, 5), (20, 23, 17, 8), (4, 19, 18, 11), (11, 18, 23, 20), (18, 15, 22, 23), (15, 10, 22), (27, 11, 20, 28), (9, 27, 28, 21), (0, 25, 27, 9), (21, 28, 26, 6), (6, 26, 24, 2), (0, 9, 32, 29), (21, 6, 31, 33), (6, 2, 30, 31), (9, 21, 33, 32)])
me_plane_010.polygons.foreach_set('use_smooth', [True] * 24)
_uv = me_plane_010.uv_layers.new(name='UVMap')
_uv.uv.foreach_set('vector', [0.745, 0.8186, 0.8431, 0.8186, 0.8429, 1.0, 0.745, 1.0, 0.08315, 0.8186, 0.2962, 0.8186, 0.2962, 1.0, 0.08315, 1.0, 0.08315, 0.453, 0.2962, 0.453, 0.2962, 0.8186, 0.08315, 0.8186, 0.611, 0.453, 0.8431, 0.8186, 0.745, 0.8186, 0.745, 0.0, 0.854, 0.0, 0.854, 0.2841, 0.745, 0.2841, 0.08315, 0.0, 0.2962, 0.0, 0.2962, 0.2841, 0.08315, 0.2841, 0.611, 0.0, 0.745, 0.0, 0.745, 0.2841, 0.611, 0.2841, 0.611, 0.453, 0.611, 0.453, 0.745, 0.8186, 0.611, 0.8186, 0.611, 0.8186, 0.745, 0.8186, 0.745, 1.0, 0.611, 1.0, 0.2962, 0.8186, 0.611, 0.8186, 0.611, 1.0, 0.2962, 1.0, 0.2962, 0.453, 0.611, 0.453, 0.611, 0.8186, 0.2962, 0.8186, 0.2962, 0.0, 0.611, 0.0, 0.611, 0.2841, 0.2962, 0.2841, 0.2962, 0.2841, 0.611, 0.2841, 0.611, 0.453, 0.2962, 0.453, 0.611, 0.2841, 0.745, 0.2841, 0.611, 0.453, 0.611, 0.453, 0.745, 0.2841, 0.854, 0.2841, 0.611, 0.453, 0.08315, 0.2841, 0.2962, 0.2841, 0.2962, 0.453, 0.08315, 0.453, 0.0, 0.2841, 0.08315, 0.2841, 0.08315, 0.453, 0.0, 0.453, 0.0, 0.0, 0.08315, 0.0, 0.08315, 0.2841, 0.0, 0.2841, 0.0, 0.453, 0.08315, 0.453, 0.08315, 0.8186, 0.0, 0.8186, 0.0, 0.8186, 0.08315, 0.8186, 0.08315, 1.0, 0.0, 1.0, 0.0, 0.0, 0.0, 0.2841, 0.0, 0.2841, 0.0, 0.0, 0.0, 0.453, 0.0, 0.8186, 0.0, 0.8186, 0.0, 0.453, 0.0, 0.8186, 0.0, 1.0, 0.0, 1.0, 0.0, 0.8186, 0.0, 0.2841, 0.0, 0.453, 0.0, 0.453, 0.0, 0.2841])
me_plane_010.use_remesh_preserve_volume = False
me_plane_010.use_remesh_preserve_attributes = False
me_plane_010.use_mirror_vertex_groups = False
me_plane_010.update()
me_plane_011 = bpy.data.meshes.new('Plane.011')
me_plane_011.from_pydata([(0.5827, 0.3918, 1.489), (2.555, 0.2352, 2.096), (0.5664, 0.7842, 1.5), (2.652, 0.5615, 2.017), (1.181, 0.4174, 2.144), (1.177, 0.8182, 2.144), (0.5651, 0.7133, 1.563), (2.621, 0.4968, 2.087), (1.171, 0.75, 2.24), (0.573, 0.5009, 1.557), (2.578, 0.3021, 2.11), (1.17, 0.5372, 2.243), (2.364, 0.2442, 2.16), (2.37, 0.6392, 2.2), (2.373, 0.5557, 2.251), (2.37, 0.3386, 2.221), (2.095, 0.7202, 2.23), (2.099, 0.6313, 2.31), (2.101, 0.3981, 2.292), (2.097, 0.3016, 2.212), (2.567, 0.3862, 2.05), (1.203, 0.5922, 2.128), (0.654, 0.6038, 1.493), (2.377, 0.4103, 2.156), (2.138, 0.447, 2.173), (0.7969, 0.8054, 1.762), (0.8004, 0.4027, 1.764), (0.7882, 0.7337, 1.831), (0.7745, 0.5422, 1.856), (0.8046, 0.6242, 1.808), (0.4026, 0.5059, 1.132), (0.3964, 0.6569, 1.136), (0.3959, 0.6296, 1.161), (0.3989, 0.5478, 1.159), (0.4513, 0.5875, 1.129)], [], [(14, 7, 3, 13), (27, 8, 5, 25), (29, 21, 8, 27), (23, 20, 7, 14), (12, 1, 10, 15), (26, 4, 11, 28), (19, 12, 15, 18), (24, 23, 14, 17), (17, 14, 13, 16), (8, 17, 16, 5), (21, 24, 17, 8), (4, 19, 18, 11), (11, 18, 24, 21), (18, 15, 23, 24), (15, 10, 20, 23), (28, 11, 21, 29), (9, 28, 29, 22), (0, 26, 28, 9), (22, 29, 27, 6), (6, 27, 25, 2), (0, 9, 33, 30), (22, 6, 32, 34), (6, 2, 31, 32), (9, 22, 34, 33)])
me_plane_011.polygons.foreach_set('use_smooth', [True] * 24)
_uv = me_plane_011.uv_layers.new(name='UVMap')
_uv.uv.foreach_set('vector', [0.745, 0.8186, 0.8431, 0.8186, 0.8429, 1.0, 0.745, 1.0, 0.08315, 0.8186, 0.2962, 0.8186, 0.2962, 1.0, 0.08315, 1.0, 0.08315, 0.453, 0.2962, 0.453, 0.2962, 0.8186, 0.08315, 0.8186, 0.745, 0.453, 0.837, 0.453, 0.8431, 0.8186, 0.745, 0.8186, 0.745, 0.0, 0.854, 0.0, 0.854, 0.2841, 0.745, 0.2841, 0.08315, 0.0, 0.2962, 0.0, 0.2962, 0.2841, 0.08315, 0.2841, 0.611, 0.0, 0.745, 0.0, 0.745, 0.2841, 0.611, 0.2841, 0.611, 0.453, 0.745, 0.453, 0.745, 0.8186, 0.611, 0.8186, 0.611, 0.8186, 0.745, 0.8186, 0.745, 1.0, 0.611, 1.0, 0.2962, 0.8186, 0.611, 0.8186, 0.611, 1.0, 0.2962, 1.0, 0.2962, 0.453, 0.611, 0.453, 0.611, 0.8186, 0.2962, 0.8186, 0.2962, 0.0, 0.611, 0.0, 0.611, 0.2841, 0.2962, 0.2841, 0.2962, 0.2841, 0.611, 0.2841, 0.611, 0.453, 0.2962, 0.453, 0.611, 0.2841, 0.745, 0.2841, 0.745, 0.453, 0.611, 0.453, 0.745, 0.2841, 0.854, 0.2841, 0.837, 0.453, 0.745, 0.453, 0.08315, 0.2841, 0.2962, 0.2841, 0.2962, 0.453, 0.08315, 0.453, 0.0, 0.2841, 0.08315, 0.2841, 0.08315, 0.453, 0.0, 0.453, 0.0, 0.0, 0.08315, 0.0, 0.08315, 0.2841, 0.0, 0.2841, 0.0, 0.453, 0.08315, 0.453, 0.08315, 0.8186, 0.0, 0.8186, 0.0, 0.8186, 0.08315, 0.8186, 0.08315, 1.0, 0.0, 1.0, 0.0, 0.0, 0.0, 0.2841, 0.0, 0.2841, 0.0, 0.0, 0.0, 0.453, 0.0, 0.8186, 0.0, 0.8186, 0.0, 0.453, 0.0, 0.8186, 0.0, 1.0, 0.0, 1.0, 0.0, 0.8186, 0.0, 0.2841, 0.0, 0.453, 0.0, 0.453, 0.0, 0.2841])
me_plane_011.use_remesh_preserve_volume = False
me_plane_011.use_remesh_preserve_attributes = False
me_plane_011.use_mirror_vertex_groups = False
me_plane_011.update()
me_plane_012 = bpy.data.meshes.new('Plane.012')
me_plane_012.from_pydata([(0.02956, -0.3795, 2.074), (2.667, -0.5468, 2.284), (-0.0001801, -0.1151, 2.034), (2.615, -0.1813, 2.502), (0.6193, -0.4156, 2.932), (0.6144, 0.02333, 2.973), (0.00473, -0.1773, 2.089), (2.581, -0.2522, 2.441), (0.6073, -0.05138, 2.981), (0.02012, -0.3038, 2.108), (2.665, -0.4843, 2.3), (0.6064, -0.2845, 2.985), (2.144, -0.5038, 2.776), (2.147, -0.04777, 2.885), (2.146, -0.1356, 2.863), (2.144, -0.3826, 2.816), (1.577, 0.0211, 3.119), (1.577, -0.08749, 3.117), (1.582, -0.3943, 3.091), (1.578, -0.5224, 3.056), (2.442, -0.3744, 2.482), (0.6029, -0.2084, 2.869), (0.0149, -0.2493, 2.115), (2.144, -0.307, 2.706), (1.58, -0.2987, 2.981), (0.198, 0.009362, 2.554), (0.2019, -0.4318, 2.556), (0.1885, -0.06916, 2.562), (0.1735, -0.279, 2.589), (0.163, -0.1819, 2.487), (-0.07665, -0.3918, 1.665), (-0.09706, -0.2103, 1.637), (-0.09369, -0.253, 1.675), (-0.08313, -0.3398, 1.688), (-0.08671, -0.3024, 1.693)], [], [(14, 7, 3, 13), (27, 8, 5, 25), (29, 21, 8, 27), (23, 20, 7, 14), (12, 1, 10, 15), (26, 4, 11, 28), (19, 12, 15, 18), (24, 23, 14, 17), (17, 14, 13, 16), (8, 17, 16, 5), (21, 24, 17, 8), (4, 19, 18, 11), (11, 18, 24, 21), (18, 15, 23, 24), (15, 10, 20, 23), (28, 11, 21, 29), (9, 28, 29, 22), (0, 26, 28, 9), (22, 29, 27, 6), (6, 27, 25, 2), (9, 22, 34, 33), (0, 9, 33, 30), (22, 6, 32, 34), (6, 2, 31, 32)])
me_plane_012.polygons.foreach_set('use_smooth', [True] * 24)
_uv = me_plane_012.uv_layers.new(name='UVMap')
_uv.uv.foreach_set('vector', [0.8062, 0.8186, 1.0, 0.8186, 1.0, 1.0, 0.8062, 1.0, 0.08315, 0.8186, 0.2962, 0.8186, 0.2962, 1.0, 0.08315, 1.0, 0.08315, 0.453, 0.2962, 0.453, 0.2962, 0.8186, 0.08315, 0.8186, 0.8062, 0.453, 0.9313, 0.453, 1.0, 0.8186, 0.8062, 0.8186, 0.8062, 0.0, 1.0, 0.0, 1.0, 0.2841, 0.8062, 0.2841, 0.08315, 0.0, 0.2962, 0.0, 0.2962, 0.2841, 0.08315, 0.2841, 0.611, 0.0, 0.8062, 0.0, 0.8062, 0.2841, 0.611, 0.2841, 0.611, 0.453, 0.8062, 0.453, 0.8062, 0.8186, 0.611, 0.8186, 0.611, 0.8186, 0.8062, 0.8186, 0.8062, 1.0, 0.611, 1.0, 0.2962, 0.8186, 0.611, 0.8186, 0.611, 1.0, 0.2962, 1.0, 0.2962, 0.453, 0.611, 0.453, 0.611, 0.8186, 0.2962, 0.8186, 0.2962, 0.0, 0.611, 0.0, 0.611, 0.2841, 0.2962, 0.2841, 0.2962, 0.2841, 0.611, 0.2841, 0.611, 0.453, 0.2962, 0.453, 0.611, 0.2841, 0.8062, 0.2841, 0.8062, 0.453, 0.611, 0.453, 0.8062, 0.2841, 1.0, 0.2841, 0.9313, 0.453, 0.8062, 0.453, 0.08315, 0.2841, 0.2962, 0.2841, 0.2962, 0.453, 0.08315, 0.453, 0.0, 0.2841, 0.08315, 0.2841, 0.08315, 0.453, 0.0, 0.453, 0.0, 0.0, 0.08315, 0.0, 0.08315, 0.2841, 0.0, 0.2841, 0.0, 0.453, 0.08315, 0.453, 0.08315, 0.8186, 0.0, 0.8186, 0.0, 0.8186, 0.08315, 0.8186, 0.08315, 1.0, 0.0, 1.0, 0.0, 0.2841, 0.0, 0.453, 0.0, 0.453, 0.0, 0.2841, 0.0, 0.0, 0.0, 0.2841, 0.0, 0.2841, 0.0, 0.0, 0.0, 0.453, 0.0, 0.8186, 0.0, 0.8186, 0.0, 0.453, 0.0, 0.8186, 0.0, 1.0, 0.0, 1.0, 0.0, 0.8186])
me_plane_012.use_remesh_preserve_volume = False
me_plane_012.use_remesh_preserve_attributes = False
me_plane_012.use_mirror_vertex_groups = False
me_plane_012.update()
me_plane_015 = bpy.data.meshes.new('Plane.015')
me_plane_015.from_pydata([(-2.257, 0.4584, 1.152), (-0.4858, -0.4133, 2.033), (-2.119, 0.826, 1.167), (-0.2615, -0.153, 1.969), (-1.729, 0.1695, 1.93), (-1.478, 0.7779, 1.941), (-2.154, 0.7627, 1.229), (-0.3223, -0.1986, 2.033), (-1.546, 0.6825, 2.094), (-2.229, 0.5641, 1.221), (-0.4399, -0.3604, 2.05), (-1.685, 0.3616, 2.093), (-0.6631, -0.3287, 2.078), (-0.5062, 0.03297, 2.125), (-0.5412, -0.04371, 2.175), (-0.6258, -0.2431, 2.141), (-0.7292, 0.216, 2.13), (-0.7678, 0.1345, 2.208), (-0.8557, -0.08121, 2.187), (-0.89, -0.1701, 2.105), (-0.4111, -0.2802, 1.99), (-1.581, 0.419, 1.912), (-2.109, 0.6256, 1.166), (-0.5853, -0.1813, 2.078), (-0.7914, -0.05341, 2.073), (-1.959, 0.8475, 1.549), (-2.114, 0.4757, 1.544), (-2.001, 0.7865, 1.616), (-2.091, 0.6162, 1.636), (-2.027, 0.6788, 1.593), (-1.905, 0.3061, 0.3647), (-1.852, 0.4475, 0.3707), (-1.865, 0.4232, 0.3942), (-1.895, 0.3468, 0.3911), (-1.828, 0.362, 0.3675)], [], [(14, 7, 3, 13), (27, 8, 5, 25), (29, 21, 8, 27), (23, 20, 7, 14), (12, 1, 10, 15), (26, 4, 11, 28), (19, 12, 15, 18), (24, 23, 14, 17), (17, 14, 13, 16), (8, 17, 16, 5), (21, 24, 17, 8), (4, 19, 18, 11), (11, 18, 24, 21), (18, 15, 23, 24), (15, 10, 20, 23), (28, 11, 21, 29), (9, 28, 29, 22), (0, 26, 28, 9), (22, 29, 27, 6), (6, 27, 25, 2), (0, 9, 33, 30), (22, 6, 32, 34), (6, 2, 31, 32), (9, 22, 34, 33)])
me_plane_015.polygons.foreach_set('use_smooth', [True] * 24)
_uv = me_plane_015.uv_layers.new(name='UVMap')
_uv.uv.foreach_set('vector', [0.745, 0.8186, 0.8431, 0.8186, 0.8429, 1.0, 0.745, 1.0, 0.08315, 0.8186, 0.2962, 0.8186, 0.2962, 1.0, 0.08315, 1.0, 0.08315, 0.453, 0.2962, 0.453, 0.2962, 0.8186, 0.08315, 0.8186, 0.745, 0.453, 0.837, 0.453, 0.8431, 0.8186, 0.745, 0.8186, 0.745, 0.0, 0.854, 0.0, 0.854, 0.2841, 0.745, 0.2841, 0.08315, 0.0, 0.2962, 0.0, 0.2962, 0.2841, 0.08315, 0.2841, 0.611, 0.0, 0.745, 0.0, 0.745, 0.2841, 0.611, 0.2841, 0.611, 0.453, 0.745, 0.453, 0.745, 0.8186, 0.611, 0.8186, 0.611, 0.8186, 0.745, 0.8186, 0.745, 1.0, 0.611, 1.0, 0.2962, 0.8186, 0.611, 0.8186, 0.611, 1.0, 0.2962, 1.0, 0.2962, 0.453, 0.611, 0.453, 0.611, 0.8186, 0.2962, 0.8186, 0.2962, 0.0, 0.611, 0.0, 0.611, 0.2841, 0.2962, 0.2841, 0.2962, 0.2841, 0.611, 0.2841, 0.611, 0.453, 0.2962, 0.453, 0.611, 0.2841, 0.745, 0.2841, 0.745, 0.453, 0.611, 0.453, 0.745, 0.2841, 0.854, 0.2841, 0.837, 0.453, 0.745, 0.453, 0.08315, 0.2841, 0.2962, 0.2841, 0.2962, 0.453, 0.08315, 0.453, 0.0, 0.2841, 0.08315, 0.2841, 0.08315, 0.453, 0.0, 0.453, 0.0, 0.0, 0.08315, 0.0, 0.08315, 0.2841, 0.0, 0.2841, 0.0, 0.453, 0.08315, 0.453, 0.08315, 0.8186, 0.0, 0.8186, 0.0, 0.8186, 0.08315, 0.8186, 0.08315, 1.0, 0.0, 1.0, 0.0, 0.0, 0.0, 0.2841, 0.0, 0.2841, 0.0, 0.0, 0.0, 0.453, 0.0, 0.8186, 0.0, 0.8186, 0.0, 0.453, 0.0, 0.8186, 0.0, 1.0, 0.0, 1.0, 0.0, 0.8186, 0.0, 0.2841, 0.0, 0.453, 0.0, 0.453, 0.0, 0.2841])
me_plane_015.use_remesh_preserve_volume = False
me_plane_015.use_remesh_preserve_attributes = False
me_plane_015.use_mirror_vertex_groups = False
me_plane_015.update()

# ---- objects
ob_cylinder = bpy.data.objects.new('Cylinder', me_cylinder)
ob_plane = bpy.data.objects.new('Plane', me_plane)
ob_plane_001 = bpy.data.objects.new('Plane.001', me_plane_001)
ob_plane_002 = bpy.data.objects.new('Plane.002', me_plane_002)
ob_plane_003 = bpy.data.objects.new('Plane.003', me_plane_003)
ob_plane_004 = bpy.data.objects.new('Plane.004', me_plane_004)
ob_plane_005 = bpy.data.objects.new('Plane.005', me_plane_005)
ob_plane_006 = bpy.data.objects.new('Plane.006', me_plane_006)
ob_plane_007 = bpy.data.objects.new('Plane.007', me_plane_007)
ob_plane_008 = bpy.data.objects.new('Plane.008', me_plane_008)
ob_plane_009 = bpy.data.objects.new('Plane.009', me_plane_009)
ob_plane_010 = bpy.data.objects.new('Plane.010', me_plane_010)
ob_plane_011 = bpy.data.objects.new('Plane.011', me_plane_011)
ob_plane_012 = bpy.data.objects.new('Plane.012', me_plane_012)
ob_plane_013 = bpy.data.objects.new('Plane.013', me_plane_015)

# ---- transforms, parenting, visibility, modifiers, constraints
ob_cylinder.location = (0.1088, 0.116, -0.3023)
ob_cylinder.rotation_euler = (0.02303, 0.237, 0.03564)
ob_cylinder.scale = (1.127, 1.127, 1.127)
ob_cylinder.lineart.crease_threshold = 0.0
_m = ob_cylinder.modifiers.new('Auto Smooth', 'NODES')
_m.node_group = ng_auto_smooth
_gi = [s.identifier for s in ng_auto_smooth.interface.items_tree if s.item_type == 'SOCKET' and s.in_out == 'INPUT']
_m[_gi[1]] = 1.047  # Angle
ob_plane.location = (1.207e-08, 1.998e-08, 3.653e-08)
ob_plane.rotation_euler = (0.04445, 0.234, 0.1274)
ob_plane.lineart.crease_threshold = 0.0
ob_plane_001.location = (1.208e-08, 1.957e-08, 3.652e-08)
ob_plane_001.rotation_euler = (-0.05441, 0.2319, -0.2948)
ob_plane_001.lineart.crease_threshold = 0.0
ob_plane_002.location = (-2.241e-08, 2.892e-08, 8.071e-08)
ob_plane_002.rotation_euler = (0.1018, 0.2156, 0.3834)
ob_plane_002.lineart.crease_threshold = 0.0
ob_plane_003.location = (1.148e-08, 3.927e-08, 3.696e-08)
ob_plane_003.rotation_euler = (0.3133, 0.07916, 0.6719)
ob_plane_003.lineart.crease_threshold = 0.0
ob_plane_004.location = (7.335e-09, 1.495e-08, -2.658e-09)
ob_plane_004.rotation_euler = (0.2071, 0.1184, 0.9962)
ob_plane_004.lineart.crease_threshold = 0.0
ob_plane_005.location = (7.321e-09, 1.541e-08, -2.648e-09)
ob_plane_005.rotation_euler = (0.1637, 0.1475, -5.114)
ob_plane_005.lineart.crease_threshold = 0.0
ob_plane_006.location = (7.172e-09, 2.033e-08, -2.538e-09)
ob_plane_006.rotation_euler = (0.364, -0.1963, 1.972)
ob_plane_006.lineart.crease_threshold = 0.0
ob_plane_007.location = (-7.003e-08, -1.176e-08, 6.559e-09)
ob_plane_007.rotation_euler = (0.3757, -0.06856, -3.946)
ob_plane_007.lineart.crease_threshold = 0.0
ob_plane_008.location = (6.745e-09, 3.447e-08, -2.221e-09)
ob_plane_008.rotation_euler = (-0.01824, 0.08004, -0.57)
ob_plane_008.lineart.crease_threshold = 0.0
ob_plane_009.location = (2.268e-09, 2.106e-08, -4.16e-08)
ob_plane_009.rotation_euler = (0.1045, -0.07179, -1.118)
ob_plane_009.lineart.crease_threshold = 0.0
ob_plane_010.location = (-1.395e-07, 2.355e-08, 9.532e-08)
ob_plane_010.rotation_euler = (0.0689, -0.2848, 3.019)
ob_plane_010.lineart.crease_threshold = 0.0
ob_plane_011.location = (-8.103e-08, 2.904e-08, -7.068e-08)
ob_plane_011.rotation_euler = (0.3463, -0.153, 2.71)
ob_plane_011.lineart.crease_threshold = 0.0
ob_plane_012.location = (-3.184e-09, 3.968e-08, -8.777e-10)
ob_plane_012.rotation_euler = (-0.1093, 0.07107, -2.772)
ob_plane_012.lineart.crease_threshold = 0.0
ob_plane_013.location = (-2.98e-08, -5.96e-08, -1.863e-09)
ob_plane_013.rotation_euler = (1.375, 1.259, -0.3969)
ob_plane_013.lineart.crease_threshold = 0.0

# ---- collection membership
col_collection.objects.link(ob_cylinder)
col_collection.objects.link(ob_plane)
col_collection.objects.link(ob_plane_001)
col_collection.objects.link(ob_plane_002)
col_collection.objects.link(ob_plane_003)
col_collection.objects.link(ob_plane_004)
col_collection.objects.link(ob_plane_005)
col_collection.objects.link(ob_plane_006)
col_collection.objects.link(ob_plane_007)
col_collection.objects.link(ob_plane_008)
col_collection.objects.link(ob_plane_009)
col_collection.objects.link(ob_plane_010)
col_collection.objects.link(ob_plane_011)
col_collection.objects.link(ob_plane_012)
col_collection.objects.link(ob_plane_013)

# ---- scene / render settings (as saved in the file)
scene.frame_start = 1; scene.frame_end = 250; scene.frame_set(1)
scene.render.engine = 'BLENDER_EEVEE_NEXT'
scene.cycles.use_denoising = False
scene.cycles.samples = 128
scene.cycles.sampling_pattern = 'TABULATED_SOBOL'
scene.cycles.use_adaptive_sampling = False
scene.cycles.use_light_tree = False
scene.view_settings.view_transform = 'Filmic'
bpy.context.view_layer.update()

# ---- added for rendering (the .blend has no active camera and no usable light): camera, sun
cam_auto = bpy.data.cameras.new('AutoCamera')
cam_auto.lens = 50.0
cam_auto.sensor_width = 36.0
cam_auto.clip_end = 1000.0
ob_auto_camera = bpy.data.objects.new('AutoCamera', cam_auto)
scene.collection.objects.link(ob_auto_camera)
ob_auto_camera.location = (8.25, -9.63872, 7.48341)
ob_auto_camera.rotation_euler = (1.09748, -7.21219e-08, 0.694738)
scene.camera = ob_auto_camera
light_auto_sun = bpy.data.lights.new('AutoSun', 'SUN')
light_auto_sun.energy = 3.0
light_auto_sun.angle = 0.0523599
ob_auto_sun = bpy.data.objects.new('AutoSun', light_auto_sun)
scene.collection.objects.link(ob_auto_sun)
ob_auto_sun.rotation_euler = (0.872665, 0.174533, 0.523599)
bpy.context.view_layer.update()
